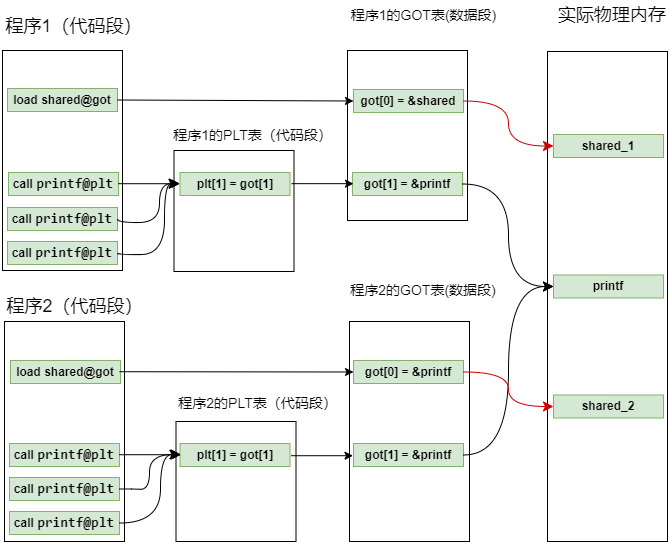

The diagram above was exported from draw.io. Its source (the exported page's mxGraphModel, read from the mxfile embedded in the PNG):
<mxGraphModel dx="1417" dy="819" grid="1" gridSize="10" guides="1" tooltips="1" connect="1" arrows="1" fold="1" page="1" pageScale="1" pageWidth="827" pageHeight="1169" math="0" shadow="0">
  <root>
    <mxCell id="0" />
    <mxCell id="1" parent="0" />
    <mxCell id="Rjwpg_YvAAuNgQBtI-No-8" value="" style="rounded=0;whiteSpace=wrap;html=1;" parent="1" vertex="1">
      <mxGeometry x="123" y="199" width="120" height="220" as="geometry" />
    </mxCell>
    <mxCell id="Rjwpg_YvAAuNgQBtI-No-15" value="&lt;font style=&quot;font-size: 18px;&quot;&gt;程序1（代码段）&lt;/font&gt;" style="text;strokeColor=none;align=center;fillColor=none;html=1;verticalAlign=middle;whiteSpace=wrap;rounded=0;" parent="1" vertex="1">
      <mxGeometry x="121" y="160" width="147" height="30" as="geometry" />
    </mxCell>
    <mxCell id="xHtMI6hbfQ4Hg0SDLwPC-1" value="&lt;b&gt;load shared@got&lt;/b&gt;" style="rounded=0;whiteSpace=wrap;html=1;fillColor=#d5e8d4;strokeColor=#82b366;" parent="1" vertex="1">
      <mxGeometry x="128" y="237" width="110" height="23" as="geometry" />
    </mxCell>
    <mxCell id="xHtMI6hbfQ4Hg0SDLwPC-3" value="" style="rounded=0;whiteSpace=wrap;html=1;" parent="1" vertex="1">
      <mxGeometry x="468" y="199" width="120" height="170" as="geometry" />
    </mxCell>
    <mxCell id="xHtMI6hbfQ4Hg0SDLwPC-4" value="&lt;b&gt;got[1] = &amp;amp;printf&lt;/b&gt;" style="rounded=0;whiteSpace=wrap;html=1;fillColor=#d5e8d4;strokeColor=#82b366;" parent="1" vertex="1">
      <mxGeometry x="473" y="321" width="110" height="23" as="geometry" />
    </mxCell>
    <mxCell id="xHtMI6hbfQ4Hg0SDLwPC-5" value="&lt;b&gt;got[0] = &amp;amp;shared&lt;/b&gt;" style="rounded=0;whiteSpace=wrap;html=1;fillColor=#d5e8d4;strokeColor=#82b366;" parent="1" vertex="1">
      <mxGeometry x="474" y="238" width="110" height="23" as="geometry" />
    </mxCell>
    <mxCell id="xHtMI6hbfQ4Hg0SDLwPC-6" value="&lt;font style=&quot;font-size: 14px;&quot;&gt;程序1的GOT表(数据段)&lt;/font&gt;" style="text;strokeColor=none;align=center;fillColor=none;html=1;verticalAlign=middle;whiteSpace=wrap;rounded=0;" parent="1" vertex="1">
      <mxGeometry x="466.5" y="149" width="155" height="30" as="geometry" />
    </mxCell>
    <mxCell id="xHtMI6hbfQ4Hg0SDLwPC-8" value="" style="rounded=0;whiteSpace=wrap;html=1;" parent="1" vertex="1">
      <mxGeometry x="668" y="200" width="120" height="490" as="geometry" />
    </mxCell>
    <mxCell id="xHtMI6hbfQ4Hg0SDLwPC-9" value="&lt;b&gt;printf&lt;/b&gt;" style="rounded=0;whiteSpace=wrap;html=1;fillColor=#d5e8d4;strokeColor=#82b366;" parent="1" vertex="1">
      <mxGeometry x="674" y="423.5" width="110" height="23" as="geometry" />
    </mxCell>
    <mxCell id="xHtMI6hbfQ4Hg0SDLwPC-10" value="&lt;b&gt;shared_1&lt;/b&gt;" style="rounded=0;whiteSpace=wrap;html=1;fillColor=#d5e8d4;strokeColor=#82b366;" parent="1" vertex="1">
      <mxGeometry x="674" y="283" width="110" height="23" as="geometry" />
    </mxCell>
    <mxCell id="xHtMI6hbfQ4Hg0SDLwPC-11" value="" style="rounded=0;whiteSpace=wrap;html=1;" parent="1" vertex="1">
      <mxGeometry x="125" y="470" width="120" height="220" as="geometry" />
    </mxCell>
    <mxCell id="xHtMI6hbfQ4Hg0SDLwPC-12" value="&lt;font style=&quot;font-size: 18px;&quot;&gt;程序2（代码段）&lt;/font&gt;" style="text;strokeColor=none;align=center;fillColor=none;html=1;verticalAlign=middle;whiteSpace=wrap;rounded=0;" parent="1" vertex="1">
      <mxGeometry x="123" y="440" width="145" height="30" as="geometry" />
    </mxCell>
    <mxCell id="xHtMI6hbfQ4Hg0SDLwPC-14" value="&lt;b&gt;load shared@got&lt;/b&gt;" style="rounded=0;whiteSpace=wrap;html=1;fillColor=#d5e8d4;strokeColor=#82b366;" parent="1" vertex="1">
      <mxGeometry x="131" y="509" width="110" height="23" as="geometry" />
    </mxCell>
    <mxCell id="xHtMI6hbfQ4Hg0SDLwPC-15" value="" style="rounded=0;whiteSpace=wrap;html=1;" parent="1" vertex="1">
      <mxGeometry x="470" y="470" width="120" height="220" as="geometry" />
    </mxCell>
    <mxCell id="xHtMI6hbfQ4Hg0SDLwPC-16" value="&lt;b&gt;got[1] = &amp;amp;printf&lt;/b&gt;" style="rounded=0;whiteSpace=wrap;html=1;fillColor=#d5e8d4;strokeColor=#82b366;" parent="1" vertex="1">
      <mxGeometry x="474" y="592" width="110" height="23" as="geometry" />
    </mxCell>
    <mxCell id="xHtMI6hbfQ4Hg0SDLwPC-17" value="&lt;b style=&quot;border-color: var(--border-color);&quot;&gt;got[0] = &amp;amp;printf&lt;/b&gt;" style="rounded=0;whiteSpace=wrap;html=1;fillColor=#d5e8d4;strokeColor=#82b366;" parent="1" vertex="1">
      <mxGeometry x="474" y="509" width="110" height="23" as="geometry" />
    </mxCell>
    <mxCell id="xHtMI6hbfQ4Hg0SDLwPC-18" value="&lt;font style=&quot;font-size: 14px;&quot;&gt;程序2的GOT表(数据段)&lt;/font&gt;" style="text;strokeColor=none;align=center;fillColor=none;html=1;verticalAlign=middle;whiteSpace=wrap;rounded=0;" parent="1" vertex="1">
      <mxGeometry x="466.5" y="423.5" width="153.5" height="30" as="geometry" />
    </mxCell>
    <mxCell id="xHtMI6hbfQ4Hg0SDLwPC-19" value="&lt;b&gt;shared_2&lt;/b&gt;" style="rounded=0;whiteSpace=wrap;html=1;fillColor=#d5e8d4;strokeColor=#82b366;" parent="1" vertex="1">
      <mxGeometry x="674" y="543.5" width="110" height="23" as="geometry" />
    </mxCell>
    <mxCell id="xHtMI6hbfQ4Hg0SDLwPC-20" value="&lt;span style=&quot;font-size: 18px;&quot;&gt;实际物理内存&lt;/span&gt;" style="text;strokeColor=none;align=center;fillColor=none;html=1;verticalAlign=middle;whiteSpace=wrap;rounded=0;" parent="1" vertex="1">
      <mxGeometry x="678" y="149" width="110" height="30" as="geometry" />
    </mxCell>
    <mxCell id="xHtMI6hbfQ4Hg0SDLwPC-21" value="" style="edgeStyle=elbowEdgeStyle;elbow=horizontal;endArrow=classic;html=1;curved=1;endSize=8;startSize=8;entryX=0;entryY=0.5;entryDx=0;entryDy=0;exitX=1;exitY=0.5;exitDx=0;exitDy=0;" parent="1" source="xHtMI6hbfQ4Hg0SDLwPC-4" target="xHtMI6hbfQ4Hg0SDLwPC-9" edge="1">
      <mxGeometry width="50" height="50" relative="1" as="geometry">
        <mxPoint x="588" y="340" as="sourcePoint" />
        <mxPoint x="638" y="290" as="targetPoint" />
      </mxGeometry>
    </mxCell>
    <mxCell id="xHtMI6hbfQ4Hg0SDLwPC-22" value="" style="edgeStyle=elbowEdgeStyle;elbow=horizontal;endArrow=classic;html=1;curved=1;endSize=8;startSize=8;entryX=0;entryY=0.5;entryDx=0;entryDy=0;exitX=1;exitY=0.5;exitDx=0;exitDy=0;" parent="1" source="xHtMI6hbfQ4Hg0SDLwPC-16" target="xHtMI6hbfQ4Hg0SDLwPC-9" edge="1">
      <mxGeometry width="50" height="50" relative="1" as="geometry">
        <mxPoint x="598" y="350" as="sourcePoint" />
        <mxPoint x="678" y="445" as="targetPoint" />
      </mxGeometry>
    </mxCell>
    <mxCell id="xHtMI6hbfQ4Hg0SDLwPC-23" value="" style="edgeStyle=elbowEdgeStyle;elbow=horizontal;endArrow=classic;html=1;curved=1;endSize=8;startSize=8;entryX=0;entryY=0.5;entryDx=0;entryDy=0;strokeColor=#CC0000;exitX=1;exitY=0.5;exitDx=0;exitDy=0;" parent="1" source="xHtMI6hbfQ4Hg0SDLwPC-17" target="xHtMI6hbfQ4Hg0SDLwPC-19" edge="1">
      <mxGeometry width="50" height="50" relative="1" as="geometry">
        <mxPoint x="588" y="520" as="sourcePoint" />
        <mxPoint x="638" y="470" as="targetPoint" />
      </mxGeometry>
    </mxCell>
    <mxCell id="xHtMI6hbfQ4Hg0SDLwPC-24" value="" style="edgeStyle=elbowEdgeStyle;elbow=horizontal;endArrow=classic;html=1;curved=1;endSize=8;startSize=8;entryX=0;entryY=0.5;entryDx=0;entryDy=0;strokeColor=#CC0000;exitX=1;exitY=0.5;exitDx=0;exitDy=0;" parent="1" source="xHtMI6hbfQ4Hg0SDLwPC-5" target="xHtMI6hbfQ4Hg0SDLwPC-10" edge="1">
      <mxGeometry width="50" height="50" relative="1" as="geometry">
        <mxPoint x="588" y="249" as="sourcePoint" />
        <mxPoint x="638" y="199" as="targetPoint" />
      </mxGeometry>
    </mxCell>
    <mxCell id="-xgQcgTBja4NPzuDCzqO-1" value="" style="rounded=0;whiteSpace=wrap;html=1;" parent="1" vertex="1">
      <mxGeometry x="294.5" y="299" width="120" height="121" as="geometry" />
    </mxCell>
    <mxCell id="-xgQcgTBja4NPzuDCzqO-4" value="&lt;font style=&quot;font-size: 14px;&quot;&gt;程序1的PLT表（代码段）&lt;/font&gt;" style="text;strokeColor=none;align=center;fillColor=none;html=1;verticalAlign=middle;whiteSpace=wrap;rounded=0;" parent="1" vertex="1">
      <mxGeometry x="290" y="269" width="167" height="30" as="geometry" />
    </mxCell>
    <mxCell id="-xgQcgTBja4NPzuDCzqO-5" value="" style="rounded=0;whiteSpace=wrap;html=1;" parent="1" vertex="1">
      <mxGeometry x="296.5" y="570" width="120" height="120" as="geometry" />
    </mxCell>
    <mxCell id="-xgQcgTBja4NPzuDCzqO-6" value="&lt;b style=&quot;border-color: var(--border-color);&quot;&gt;plt[1] = got[1]&lt;/b&gt;" style="rounded=0;whiteSpace=wrap;html=1;fillColor=#d5e8d4;strokeColor=#82b366;" parent="1" vertex="1">
      <mxGeometry x="300.5" y="592" width="110" height="23" as="geometry" />
    </mxCell>
    <mxCell id="-xgQcgTBja4NPzuDCzqO-9" value="" style="endArrow=classic;html=1;rounded=0;entryX=0;entryY=0.5;entryDx=0;entryDy=0;exitX=1;exitY=0.5;exitDx=0;exitDy=0;" parent="1" source="xHtMI6hbfQ4Hg0SDLwPC-1" target="xHtMI6hbfQ4Hg0SDLwPC-5" edge="1">
      <mxGeometry width="50" height="50" relative="1" as="geometry">
        <mxPoint x="248" y="249" as="sourcePoint" />
        <mxPoint x="300" y="249" as="targetPoint" />
      </mxGeometry>
    </mxCell>
    <mxCell id="-xgQcgTBja4NPzuDCzqO-11" value="" style="endArrow=classic;html=1;rounded=0;entryX=0;entryY=0.5;entryDx=0;entryDy=0;exitX=1;exitY=0.5;exitDx=0;exitDy=0;" parent="1" target="xHtMI6hbfQ4Hg0SDLwPC-17" edge="1">
      <mxGeometry width="50" height="50" relative="1" as="geometry">
        <mxPoint x="240" y="520.21" as="sourcePoint" />
        <mxPoint x="302" y="520.21" as="targetPoint" />
      </mxGeometry>
    </mxCell>
    <mxCell id="-xgQcgTBja4NPzuDCzqO-14" value="" style="endArrow=classic;html=1;rounded=0;entryX=0;entryY=0.5;entryDx=0;entryDy=0;exitX=1;exitY=0.5;exitDx=0;exitDy=0;" parent="1" edge="1">
      <mxGeometry width="50" height="50" relative="1" as="geometry">
        <mxPoint x="412" y="332.15999999999997" as="sourcePoint" />
        <mxPoint x="474" y="332.15999999999997" as="targetPoint" />
      </mxGeometry>
    </mxCell>
    <mxCell id="yupLPz8IF7zGNww_PBp5-2" value="&lt;b&gt;call &lt;span style=&quot;margin: 0px; padding: 0px; -webkit-font-smoothing: antialiased; font-family: Monaco, Menlo, Consolas, monospace, &amp;quot;Courier New&amp;quot;; font-size: 14px; text-align: left;&quot; class=&quot;hljs-keyword&quot;&gt;printf@plt&lt;/span&gt;&lt;/b&gt;" style="rounded=0;whiteSpace=wrap;html=1;fillColor=#d5e8d4;strokeColor=#82b366;" parent="1" vertex="1">
      <mxGeometry x="129" y="321" width="110" height="23" as="geometry" />
    </mxCell>
    <mxCell id="yupLPz8IF7zGNww_PBp5-3" value="" style="endArrow=classic;html=1;rounded=0;entryX=0;entryY=0.5;entryDx=0;entryDy=0;exitX=1;exitY=0.5;exitDx=0;exitDy=0;" parent="1" edge="1">
      <mxGeometry width="50" height="50" relative="1" as="geometry">
        <mxPoint x="238.5" y="332.21" as="sourcePoint" />
        <mxPoint x="300.5" y="332.21" as="targetPoint" />
      </mxGeometry>
    </mxCell>
    <mxCell id="yupLPz8IF7zGNww_PBp5-4" value="&lt;b style=&quot;border-color: var(--border-color);&quot;&gt;plt[1] =&amp;nbsp;&lt;/b&gt;&lt;b style=&quot;border-color: var(--border-color);&quot;&gt;got[1]&lt;/b&gt;" style="rounded=0;whiteSpace=wrap;html=1;fillColor=#d5e8d4;strokeColor=#82b366;" parent="1" vertex="1">
      <mxGeometry x="300.5" y="321" width="110" height="23" as="geometry" />
    </mxCell>
    <mxCell id="yupLPz8IF7zGNww_PBp5-6" value="&lt;b&gt;call &lt;span style=&quot;margin: 0px; padding: 0px; -webkit-font-smoothing: antialiased; font-family: Monaco, Menlo, Consolas, monospace, &amp;quot;Courier New&amp;quot;; font-size: 14px; text-align: left;&quot; class=&quot;hljs-keyword&quot;&gt;printf@plt&lt;/span&gt;&lt;/b&gt;" style="rounded=0;whiteSpace=wrap;html=1;fillColor=#d5e8d4;strokeColor=#82b366;" parent="1" vertex="1">
      <mxGeometry x="130" y="592" width="110" height="23" as="geometry" />
    </mxCell>
    <mxCell id="yupLPz8IF7zGNww_PBp5-7" value="" style="endArrow=classic;html=1;rounded=0;entryX=0;entryY=0.5;entryDx=0;entryDy=0;exitX=1;exitY=0.5;exitDx=0;exitDy=0;" parent="1" edge="1">
      <mxGeometry width="50" height="50" relative="1" as="geometry">
        <mxPoint x="239.5" y="603.21" as="sourcePoint" />
        <mxPoint x="301.5" y="603.21" as="targetPoint" />
      </mxGeometry>
    </mxCell>
    <mxCell id="yupLPz8IF7zGNww_PBp5-8" value="" style="endArrow=classic;html=1;rounded=0;entryX=0;entryY=0.5;entryDx=0;entryDy=0;exitX=1;exitY=0.5;exitDx=0;exitDy=0;" parent="1" edge="1">
      <mxGeometry width="50" height="50" relative="1" as="geometry">
        <mxPoint x="411.5" y="604.21" as="sourcePoint" />
        <mxPoint x="473.5" y="604.21" as="targetPoint" />
      </mxGeometry>
    </mxCell>
    <mxCell id="Us5xEhTc0o8dAW4mLUi--1" value="&lt;font style=&quot;font-size: 14px;&quot;&gt;程序2的PLT表（代码段）&lt;/font&gt;" style="text;strokeColor=none;align=center;fillColor=none;html=1;verticalAlign=middle;whiteSpace=wrap;rounded=0;" parent="1" vertex="1">
      <mxGeometry x="294.5" y="536.5" width="167" height="30" as="geometry" />
    </mxCell>
    <mxCell id="Us5xEhTc0o8dAW4mLUi--3" value="&lt;b&gt;call &lt;span style=&quot;margin: 0px; padding: 0px; -webkit-font-smoothing: antialiased; font-family: Monaco, Menlo, Consolas, monospace, &amp;quot;Courier New&amp;quot;; font-size: 14px; text-align: left;&quot; class=&quot;hljs-keyword&quot;&gt;printf@plt&lt;/span&gt;&lt;/b&gt;" style="rounded=0;whiteSpace=wrap;html=1;fillColor=#d5e8d4;strokeColor=#82b366;" parent="1" vertex="1">
      <mxGeometry x="128" y="356" width="110" height="23" as="geometry" />
    </mxCell>
    <mxCell id="Us5xEhTc0o8dAW4mLUi--4" value="&lt;b&gt;call &lt;span style=&quot;margin: 0px; padding: 0px; -webkit-font-smoothing: antialiased; font-family: Monaco, Menlo, Consolas, monospace, &amp;quot;Courier New&amp;quot;; font-size: 14px; text-align: left;&quot; class=&quot;hljs-keyword&quot;&gt;printf@plt&lt;/span&gt;&lt;/b&gt;" style="rounded=0;whiteSpace=wrap;html=1;fillColor=#d5e8d4;strokeColor=#82b366;" parent="1" vertex="1">
      <mxGeometry x="128" y="390" width="110" height="23" as="geometry" />
    </mxCell>
    <mxCell id="Us5xEhTc0o8dAW4mLUi--5" value="&lt;b&gt;call &lt;span style=&quot;margin: 0px; padding: 0px; -webkit-font-smoothing: antialiased; font-family: Monaco, Menlo, Consolas, monospace, &amp;quot;Courier New&amp;quot;; font-size: 14px; text-align: left;&quot; class=&quot;hljs-keyword&quot;&gt;printf@plt&lt;/span&gt;&lt;/b&gt;" style="rounded=0;whiteSpace=wrap;html=1;fillColor=#d5e8d4;strokeColor=#82b366;" parent="1" vertex="1">
      <mxGeometry x="130" y="626" width="110" height="23" as="geometry" />
    </mxCell>
    <mxCell id="Us5xEhTc0o8dAW4mLUi--6" value="&lt;b&gt;call &lt;span style=&quot;margin: 0px; padding: 0px; -webkit-font-smoothing: antialiased; font-family: Monaco, Menlo, Consolas, monospace, &amp;quot;Courier New&amp;quot;; font-size: 14px; text-align: left;&quot; class=&quot;hljs-keyword&quot;&gt;printf@plt&lt;/span&gt;&lt;/b&gt;" style="rounded=0;whiteSpace=wrap;html=1;fillColor=#d5e8d4;strokeColor=#82b366;" parent="1" vertex="1">
      <mxGeometry x="130" y="660" width="110" height="23" as="geometry" />
    </mxCell>
    <mxCell id="Us5xEhTc0o8dAW4mLUi--7" value="" style="edgeStyle=segmentEdgeStyle;endArrow=classic;html=1;curved=1;endSize=8;startSize=8;exitX=1;exitY=0.5;exitDx=0;exitDy=0;" parent="1" source="Us5xEhTc0o8dAW4mLUi--3" edge="1">
      <mxGeometry width="50" height="50" relative="1" as="geometry">
        <mxPoint x="238" y="371.00000000000006" as="sourcePoint" />
        <mxPoint x="300" y="332.00000000000006" as="targetPoint" />
        <Array as="points">
          <mxPoint x="238" y="371" />
          <mxPoint x="280" y="371" />
          <mxPoint x="280" y="332" />
        </Array>
      </mxGeometry>
    </mxCell>
    <mxCell id="Us5xEhTc0o8dAW4mLUi--8" value="" style="edgeStyle=segmentEdgeStyle;endArrow=classic;html=1;curved=1;endSize=8;startSize=8;entryX=0;entryY=0.25;entryDx=0;entryDy=0;exitX=1;exitY=0.5;exitDx=0;exitDy=0;" parent="1" source="Us5xEhTc0o8dAW4mLUi--4" edge="1">
      <mxGeometry width="50" height="50" relative="1" as="geometry">
        <mxPoint x="243" y="403" as="sourcePoint" />
        <mxPoint x="299.5" y="332.25" as="targetPoint" />
        <Array as="points">
          <mxPoint x="238" y="403" />
          <mxPoint x="285" y="403" />
          <mxPoint x="285" y="332" />
        </Array>
      </mxGeometry>
    </mxCell>
    <mxCell id="Us5xEhTc0o8dAW4mLUi--9" value="" style="edgeStyle=segmentEdgeStyle;endArrow=classic;html=1;curved=1;endSize=8;startSize=8;exitX=1;exitY=0.5;exitDx=0;exitDy=0;" parent="1" source="Us5xEhTc0o8dAW4mLUi--5" edge="1">
      <mxGeometry width="50" height="50" relative="1" as="geometry">
        <mxPoint x="251.5" y="653" as="sourcePoint" />
        <mxPoint x="301.5" y="603" as="targetPoint" />
        <Array as="points">
          <mxPoint x="252" y="638" />
          <mxPoint x="270" y="638" />
          <mxPoint x="270" y="603" />
        </Array>
      </mxGeometry>
    </mxCell>
    <mxCell id="Us5xEhTc0o8dAW4mLUi--10" value="" style="edgeStyle=segmentEdgeStyle;endArrow=classic;html=1;curved=1;endSize=8;startSize=8;exitX=1;exitY=0.5;exitDx=0;exitDy=0;" parent="1" source="Us5xEhTc0o8dAW4mLUi--6" edge="1">
      <mxGeometry width="50" height="50" relative="1" as="geometry">
        <mxPoint x="240.5" y="662" as="sourcePoint" />
        <mxPoint x="300.5" y="603" as="targetPoint" />
        <Array as="points">
          <mxPoint x="281" y="672" />
          <mxPoint x="281" y="603" />
        </Array>
      </mxGeometry>
    </mxCell>
  </root>
</mxGraphModel>